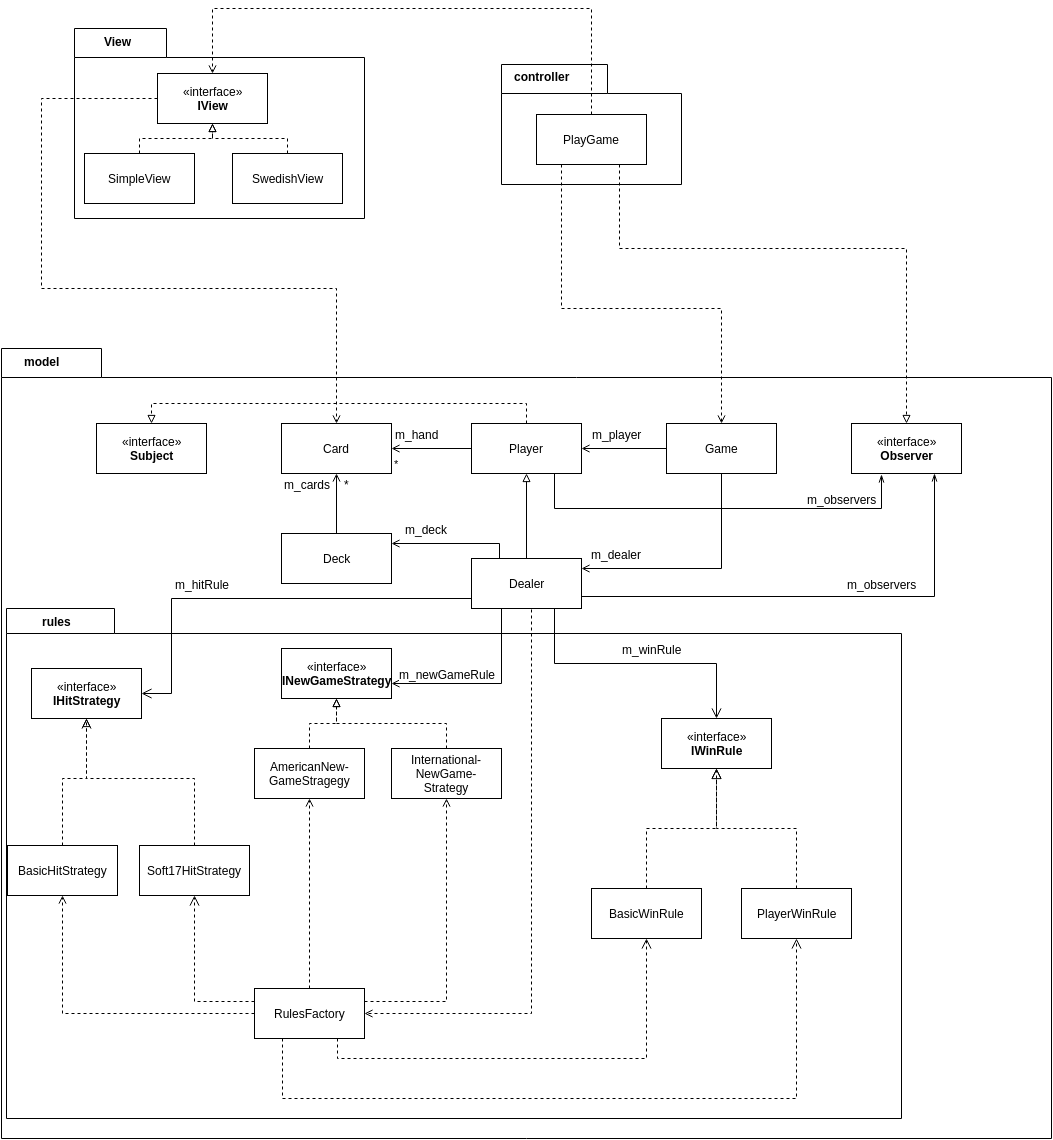

The diagram above was exported from draw.io. Its source (the exported page's mxGraphModel, read from the mxfile embedded in the PNG):
<mxGraphModel dx="2070" dy="1120" grid="1" gridSize="10" guides="1" tooltips="1" connect="1" arrows="1" fold="1" page="1" pageScale="1" pageWidth="850" pageHeight="1100" math="0" shadow="0">
  <root>
    <mxCell id="0" />
    <mxCell id="1" parent="0" />
    <mxCell id="56bfa83857770733-42" value="" style="shape=folder;fontStyle=1;spacingTop=10;tabWidth=100;tabHeight=29;tabPosition=left;html=1;" vertex="1" parent="1">
      <mxGeometry x="10" y="350" width="1050" height="790" as="geometry" />
    </mxCell>
    <mxCell id="56bfa83857770733-39" value="" style="shape=folder;fontStyle=1;spacingTop=10;tabWidth=108;tabHeight=25;tabPosition=left;html=1;" vertex="1" parent="1">
      <mxGeometry x="15" y="610" width="895" height="510" as="geometry" />
    </mxCell>
    <mxCell id="56bfa83857770733-8" value="«interface»&lt;br&gt;&lt;b&gt;INewGameStrategy&lt;/b&gt;" style="html=1;" vertex="1" parent="1">
      <mxGeometry x="290" y="650" width="110" height="50" as="geometry" />
    </mxCell>
    <mxCell id="56bfa83857770733-9" value="BasicHitStrategy" style="html=1;" vertex="1" parent="1">
      <mxGeometry x="16" y="847" width="110" height="50" as="geometry" />
    </mxCell>
    <mxCell id="56bfa83857770733-10" value="RulesFactory" style="html=1;" vertex="1" parent="1">
      <mxGeometry x="263" y="990" width="110" height="50" as="geometry" />
    </mxCell>
    <mxCell id="56bfa83857770733-11" value="AmericanNew-&lt;div&gt;GameStragegy&lt;/div&gt;" style="html=1;" vertex="1" parent="1">
      <mxGeometry x="263" y="750" width="110" height="50" as="geometry" />
    </mxCell>
    <mxCell id="56bfa83857770733-12" value="International-&lt;div&gt;NewGame-&lt;/div&gt;&lt;div&gt;Strategy&lt;/div&gt;" style="html=1;" vertex="1" parent="1">
      <mxGeometry x="400" y="750" width="110" height="50" as="geometry" />
    </mxCell>
    <mxCell id="56bfa83857770733-13" value="" style="endArrow=block;html=1;dashed=1;endFill=0;exitX=0.5;exitY=0;entryX=0.5;entryY=1;rounded=0;" edge="1" parent="1" source="56bfa83857770733-9" target="56bfa83857770733-7">
      <mxGeometry x="182" y="530" width="50" height="50" as="geometry">
        <mxPoint x="182" y="560" as="sourcePoint" />
        <mxPoint x="255" y="530" as="targetPoint" />
        <Array as="points">
          <mxPoint x="71" y="780" />
          <mxPoint x="80" y="780" />
          <mxPoint x="95" y="780" />
        </Array>
      </mxGeometry>
    </mxCell>
    <mxCell id="56bfa83857770733-14" value="" style="endArrow=open;html=1;dashed=1;exitX=0;exitY=0.5;entryX=0.5;entryY=1;endFill=0;rounded=0;" edge="1" parent="1" source="56bfa83857770733-10" target="56bfa83857770733-9">
      <mxGeometry width="50" height="50" relative="1" as="geometry">
        <mxPoint y="260" as="sourcePoint" />
        <mxPoint x="50" y="210" as="targetPoint" />
        <Array as="points">
          <mxPoint x="71" y="1015" />
        </Array>
      </mxGeometry>
    </mxCell>
    <mxCell id="56bfa83857770733-16" style="edgeStyle=orthogonalEdgeStyle;rounded=0;html=1;exitX=0.5;exitY=0;dashed=1;endArrow=block;endFill=0;jettySize=auto;orthogonalLoop=1;" edge="1" parent="1" source="56bfa83857770733-11" target="56bfa83857770733-8">
      <mxGeometry relative="1" as="geometry" />
    </mxCell>
    <mxCell id="56bfa83857770733-17" style="edgeStyle=orthogonalEdgeStyle;rounded=0;html=1;entryX=0.5;entryY=1;dashed=1;endArrow=block;endFill=0;jettySize=auto;orthogonalLoop=1;" edge="1" parent="1" source="56bfa83857770733-12" target="56bfa83857770733-8">
      <mxGeometry relative="1" as="geometry" />
    </mxCell>
    <mxCell id="56bfa83857770733-18" style="edgeStyle=orthogonalEdgeStyle;rounded=0;html=1;dashed=1;endArrow=open;endFill=0;jettySize=auto;orthogonalLoop=1;" edge="1" parent="1" source="56bfa83857770733-10" target="56bfa83857770733-11">
      <mxGeometry relative="1" as="geometry" />
    </mxCell>
    <mxCell id="56bfa83857770733-19" style="edgeStyle=orthogonalEdgeStyle;rounded=0;html=1;exitX=1;exitY=0.25;entryX=0.5;entryY=1;dashed=1;endArrow=open;endFill=0;jettySize=auto;orthogonalLoop=1;" edge="1" parent="1" source="56bfa83857770733-10" target="56bfa83857770733-12">
      <mxGeometry relative="1" as="geometry" />
    </mxCell>
    <mxCell id="56bfa83857770733-20" value="Card" style="html=1;" vertex="1" parent="1">
      <mxGeometry x="290" y="425" width="110" height="50" as="geometry" />
    </mxCell>
    <mxCell id="56bfa83857770733-21" value="Deck" style="html=1;" vertex="1" parent="1">
      <mxGeometry x="290" y="535" width="110" height="50" as="geometry" />
    </mxCell>
    <mxCell id="92d3b90835aec91-7" style="edgeStyle=orthogonalEdgeStyle;rounded=0;html=1;exitX=1;exitY=0.75;entryX=0.75;entryY=1;endArrow=openThin;endFill=0;jettySize=auto;orthogonalLoop=1;" edge="1" parent="1" source="56bfa83857770733-22" target="3bf6ef41d598c76-2">
      <mxGeometry relative="1" as="geometry" />
    </mxCell>
    <mxCell id="92d3b90835aec91-8" value="m_observers" style="text;html=1;resizable=0;points=[];align=center;verticalAlign=middle;labelBackgroundColor=#ffffff;" vertex="1" connectable="0" parent="92d3b90835aec91-7">
      <mxGeometry x="0.8697" y="-1" relative="1" as="geometry">
        <mxPoint x="-54" y="79" as="offset" />
      </mxGeometry>
    </mxCell>
    <mxCell id="56bfa83857770733-22" value="Dealer" style="html=1;" vertex="1" parent="1">
      <mxGeometry x="480" y="560" width="110" height="50" as="geometry" />
    </mxCell>
    <mxCell id="92d3b90835aec91-4" style="edgeStyle=orthogonalEdgeStyle;rounded=0;html=1;exitX=0.5;exitY=0;entryX=0.5;entryY=0;endArrow=block;endFill=0;jettySize=auto;orthogonalLoop=1;dashed=1;" edge="1" parent="1" source="56bfa83857770733-24" target="3bf6ef41d598c76-1">
      <mxGeometry relative="1" as="geometry">
        <Array as="points">
          <mxPoint x="535" y="405" />
          <mxPoint x="160" y="405" />
        </Array>
      </mxGeometry>
    </mxCell>
    <mxCell id="92d3b90835aec91-6" style="edgeStyle=orthogonalEdgeStyle;rounded=0;html=1;exitX=0.75;exitY=1;endArrow=openThin;endFill=0;jettySize=auto;orthogonalLoop=1;" edge="1" parent="1" source="56bfa83857770733-24">
      <mxGeometry relative="1" as="geometry">
        <mxPoint x="890" y="476" as="targetPoint" />
        <Array as="points">
          <mxPoint x="563" y="510" />
          <mxPoint x="890" y="510" />
        </Array>
      </mxGeometry>
    </mxCell>
    <mxCell id="92d3b90835aec91-9" value="m_observers" style="text;html=1;resizable=0;points=[];align=center;verticalAlign=middle;labelBackgroundColor=#ffffff;" vertex="1" connectable="0" parent="92d3b90835aec91-6">
      <mxGeometry x="0.7322" y="-1" relative="1" as="geometry">
        <mxPoint x="-21" y="-11" as="offset" />
      </mxGeometry>
    </mxCell>
    <mxCell id="56bfa83857770733-24" value="Player" style="html=1;" vertex="1" parent="1">
      <mxGeometry x="480" y="425" width="110" height="50" as="geometry" />
    </mxCell>
    <mxCell id="56bfa83857770733-25" value="Game" style="html=1;" vertex="1" parent="1">
      <mxGeometry x="675" y="425" width="110" height="50" as="geometry" />
    </mxCell>
    <mxCell id="56bfa83857770733-27" style="edgeStyle=orthogonalEdgeStyle;rounded=0;html=1;entryX=0.5;entryY=1;endArrow=block;endFill=0;jettySize=auto;orthogonalLoop=1;" edge="1" parent="1" source="56bfa83857770733-22" target="56bfa83857770733-24">
      <mxGeometry relative="1" as="geometry" />
    </mxCell>
    <mxCell id="56bfa83857770733-28" style="edgeStyle=orthogonalEdgeStyle;rounded=0;html=1;exitX=0.25;exitY=0;endArrow=open;endFill=0;jettySize=auto;orthogonalLoop=1;" edge="1" parent="1" source="56bfa83857770733-22">
      <mxGeometry relative="1" as="geometry">
        <mxPoint x="400" y="545" as="targetPoint" />
        <Array as="points">
          <mxPoint x="508" y="545" />
          <mxPoint x="400" y="545" />
        </Array>
      </mxGeometry>
    </mxCell>
    <mxCell id="56bfa83857770733-30" value="m_deck" style="text;html=1;resizable=0;points=[];align=center;verticalAlign=middle;labelBackgroundColor=#ffffff;" vertex="1" connectable="0" parent="56bfa83857770733-28">
      <mxGeometry x="0.8551" y="1" relative="1" as="geometry">
        <mxPoint x="25" y="-16" as="offset" />
      </mxGeometry>
    </mxCell>
    <mxCell id="56bfa83857770733-29" value="*" style="edgeStyle=orthogonalEdgeStyle;rounded=0;html=1;endArrow=open;endFill=0;jettySize=auto;orthogonalLoop=1;" edge="1" parent="1" source="56bfa83857770733-24" target="56bfa83857770733-20">
      <mxGeometry x="0.875" y="15" relative="1" as="geometry">
        <mxPoint as="offset" />
      </mxGeometry>
    </mxCell>
    <mxCell id="56bfa83857770733-31" value="m_hand" style="text;html=1;resizable=0;points=[];align=center;verticalAlign=middle;labelBackgroundColor=#ffffff;" vertex="1" connectable="0" parent="56bfa83857770733-29">
      <mxGeometry x="0.725" relative="1" as="geometry">
        <mxPoint x="14" y="-15" as="offset" />
      </mxGeometry>
    </mxCell>
    <mxCell id="56bfa83857770733-32" style="edgeStyle=orthogonalEdgeStyle;rounded=0;html=1;entryX=1;entryY=0.5;endArrow=open;endFill=0;jettySize=auto;orthogonalLoop=1;" edge="1" parent="1" source="56bfa83857770733-25" target="56bfa83857770733-24">
      <mxGeometry relative="1" as="geometry" />
    </mxCell>
    <mxCell id="56bfa83857770733-33" value="m_player" style="text;html=1;resizable=0;points=[];align=center;verticalAlign=middle;labelBackgroundColor=#ffffff;" vertex="1" connectable="0" parent="56bfa83857770733-32">
      <mxGeometry x="0.7846" y="1" relative="1" as="geometry">
        <mxPoint x="26" y="-16" as="offset" />
      </mxGeometry>
    </mxCell>
    <mxCell id="56bfa83857770733-34" style="edgeStyle=orthogonalEdgeStyle;rounded=0;html=1;endArrow=open;endFill=0;jettySize=auto;orthogonalLoop=1;" edge="1" parent="1" source="56bfa83857770733-25">
      <mxGeometry relative="1" as="geometry">
        <Array as="points">
          <mxPoint x="730" y="570" />
          <mxPoint x="590" y="570" />
        </Array>
        <mxPoint x="590" y="570" as="targetPoint" />
      </mxGeometry>
    </mxCell>
    <mxCell id="56bfa83857770733-35" value="m_dealer" style="text;html=1;resizable=0;points=[];align=center;verticalAlign=middle;labelBackgroundColor=#ffffff;" vertex="1" connectable="0" parent="56bfa83857770733-34">
      <mxGeometry x="0.808" y="1" relative="1" as="geometry">
        <mxPoint x="11" y="-16" as="offset" />
      </mxGeometry>
    </mxCell>
    <mxCell id="56bfa83857770733-36" style="edgeStyle=orthogonalEdgeStyle;rounded=0;html=1;entryX=0.5;entryY=1;endArrow=open;endFill=0;jettySize=auto;orthogonalLoop=1;" edge="1" parent="1" source="56bfa83857770733-21" target="56bfa83857770733-20">
      <mxGeometry relative="1" as="geometry" />
    </mxCell>
    <mxCell id="56bfa83857770733-37" value="m_cards" style="text;html=1;resizable=0;points=[];align=center;verticalAlign=middle;labelBackgroundColor=#ffffff;" vertex="1" connectable="0" parent="56bfa83857770733-36">
      <mxGeometry x="0.6667" y="-2" relative="1" as="geometry">
        <mxPoint x="-32" as="offset" />
      </mxGeometry>
    </mxCell>
    <mxCell id="56bfa83857770733-38" value="*" style="text;html=1;resizable=0;points=[];align=center;verticalAlign=middle;labelBackgroundColor=#ffffff;" vertex="1" connectable="0" parent="56bfa83857770733-36">
      <mxGeometry x="0.6333" y="-3" relative="1" as="geometry">
        <mxPoint x="7" y="-1" as="offset" />
      </mxGeometry>
    </mxCell>
    <mxCell id="56bfa83857770733-43" value="model" style="text;html=1;align=center;fontStyle=1;verticalAlign=middle;spacingLeft=3;spacingRight=3;strokeColor=none;rotatable=0;points=[[0,0.5],[1,0.5]];portConstraint=eastwest;" vertex="1" parent="1">
      <mxGeometry x="10" y="350" width="80" height="26" as="geometry" />
    </mxCell>
    <mxCell id="56bfa83857770733-47" value="" style="group" vertex="1" connectable="0" parent="1">
      <mxGeometry x="510" y="65" width="180" height="121" as="geometry" />
    </mxCell>
    <mxCell id="56bfa83857770733-45" value="" style="shape=folder;fontStyle=1;spacingTop=10;tabWidth=106;tabHeight=29;tabPosition=left;html=1;" vertex="1" parent="56bfa83857770733-47">
      <mxGeometry y="1" width="180" height="120" as="geometry" />
    </mxCell>
    <mxCell id="56bfa83857770733-46" value="controller" style="text;html=1;align=center;fontStyle=1;verticalAlign=middle;spacingLeft=3;spacingRight=3;strokeColor=none;rotatable=0;points=[[0,0.5],[1,0.5]];portConstraint=eastwest;" vertex="1" parent="56bfa83857770733-47">
      <mxGeometry width="80" height="26" as="geometry" />
    </mxCell>
    <mxCell id="56bfa83857770733-48" value="PlayGame" style="html=1;" vertex="1" parent="56bfa83857770733-47">
      <mxGeometry x="35" y="51" width="110" height="50" as="geometry" />
    </mxCell>
    <mxCell id="56bfa83857770733-49" value="" style="group" vertex="1" connectable="0" parent="1">
      <mxGeometry x="83" y="30" width="290" height="190" as="geometry" />
    </mxCell>
    <mxCell id="56bfa83857770733-6" value="" style="shape=folder;fontStyle=1;spacingTop=10;tabWidth=92;tabHeight=29;tabPosition=left;html=1;" vertex="1" parent="56bfa83857770733-49">
      <mxGeometry width="290" height="190" as="geometry" />
    </mxCell>
    <mxCell id="56bfa83857770733-1" value="«interface»&lt;br&gt;&lt;b&gt;IView&lt;/b&gt;" style="html=1;" vertex="1" parent="56bfa83857770733-49">
      <mxGeometry x="83" y="45" width="110" height="50" as="geometry" />
    </mxCell>
    <mxCell id="56bfa83857770733-2" value="SimpleView" style="html=1;" vertex="1" parent="56bfa83857770733-49">
      <mxGeometry x="10" y="125" width="110" height="50" as="geometry" />
    </mxCell>
    <mxCell id="56bfa83857770733-3" value="SwedishView" style="html=1;" vertex="1" parent="56bfa83857770733-49">
      <mxGeometry x="158" y="125" width="110" height="50" as="geometry" />
    </mxCell>
    <mxCell id="56bfa83857770733-4" value="" style="endArrow=block;html=1;dashed=1;endFill=0;exitX=0.5;exitY=0;entryX=0.5;entryY=1;rounded=0;" edge="1" parent="56bfa83857770733-49" source="56bfa83857770733-2" target="56bfa83857770733-1">
      <mxGeometry width="50" height="50" relative="1" as="geometry">
        <mxPoint x="-277" y="-15" as="sourcePoint" />
        <mxPoint x="93" y="125" as="targetPoint" />
        <Array as="points">
          <mxPoint x="65" y="110" />
          <mxPoint x="138" y="110" />
        </Array>
      </mxGeometry>
    </mxCell>
    <mxCell id="56bfa83857770733-5" value="" style="endArrow=block;html=1;dashed=1;endFill=0;exitX=0.5;exitY=0;entryX=0.5;entryY=1;rounded=0;" edge="1" parent="56bfa83857770733-49" source="56bfa83857770733-3" target="56bfa83857770733-1">
      <mxGeometry x="-267" y="-5" width="50" height="50" as="geometry">
        <mxPoint x="-267" y="-5" as="sourcePoint" />
        <mxPoint x="103" y="135" as="targetPoint" />
        <Array as="points">
          <mxPoint x="213" y="110" />
          <mxPoint x="138" y="110" />
        </Array>
      </mxGeometry>
    </mxCell>
    <mxCell id="56bfa83857770733-44" value="View" style="text;html=1;align=center;fontStyle=1;verticalAlign=middle;spacingLeft=3;spacingRight=3;strokeColor=none;rotatable=0;points=[[0,0.5],[1,0.5]];portConstraint=eastwest;" vertex="1" parent="56bfa83857770733-49">
      <mxGeometry x="3" width="80" height="26" as="geometry" />
    </mxCell>
    <mxCell id="56bfa83857770733-50" style="edgeStyle=orthogonalEdgeStyle;rounded=0;html=1;entryX=0.5;entryY=0;endArrow=open;endFill=0;jettySize=auto;orthogonalLoop=1;dashed=1;" edge="1" parent="1" source="56bfa83857770733-48" target="56bfa83857770733-1">
      <mxGeometry relative="1" as="geometry">
        <Array as="points">
          <mxPoint x="600" y="10" />
          <mxPoint x="221" y="10" />
        </Array>
      </mxGeometry>
    </mxCell>
    <mxCell id="56bfa83857770733-51" style="edgeStyle=orthogonalEdgeStyle;rounded=0;html=1;exitX=0;exitY=0.5;entryX=0.5;entryY=0;dashed=1;endArrow=open;endFill=0;jettySize=auto;orthogonalLoop=1;" edge="1" parent="1" source="56bfa83857770733-1" target="56bfa83857770733-20">
      <mxGeometry relative="1" as="geometry">
        <Array as="points">
          <mxPoint x="50" y="100" />
          <mxPoint x="50" y="290" />
          <mxPoint x="345" y="290" />
        </Array>
      </mxGeometry>
    </mxCell>
    <mxCell id="56bfa83857770733-52" style="edgeStyle=orthogonalEdgeStyle;rounded=0;html=1;entryX=0.5;entryY=0;dashed=1;endArrow=open;endFill=0;jettySize=auto;orthogonalLoop=1;" edge="1" parent="1" target="56bfa83857770733-25">
      <mxGeometry relative="1" as="geometry">
        <mxPoint x="570" y="166" as="sourcePoint" />
        <Array as="points">
          <mxPoint x="570" y="166" />
          <mxPoint x="570" y="310" />
          <mxPoint x="730" y="310" />
        </Array>
      </mxGeometry>
    </mxCell>
    <mxCell id="56bfa83857770733-53" style="edgeStyle=orthogonalEdgeStyle;rounded=0;html=1;exitX=0.75;exitY=1;dashed=1;endArrow=open;endFill=0;jettySize=auto;orthogonalLoop=1;entryX=1;entryY=0.5;" edge="1" parent="1" source="56bfa83857770733-22" target="56bfa83857770733-10">
      <mxGeometry relative="1" as="geometry">
        <Array as="points">
          <mxPoint x="540" y="610" />
          <mxPoint x="540" y="1015" />
        </Array>
      </mxGeometry>
    </mxCell>
    <mxCell id="56bfa83857770733-56" style="edgeStyle=orthogonalEdgeStyle;rounded=0;html=1;exitX=0.5;exitY=1;endArrow=open;endFill=0;jettySize=auto;orthogonalLoop=1;" edge="1" parent="1" source="56bfa83857770733-22">
      <mxGeometry relative="1" as="geometry">
        <Array as="points">
          <mxPoint x="510" y="610" />
          <mxPoint x="510" y="685" />
        </Array>
        <mxPoint x="400" y="685" as="targetPoint" />
      </mxGeometry>
    </mxCell>
    <mxCell id="56bfa83857770733-57" value="m_newGameRule" style="text;html=1;resizable=0;points=[];align=center;verticalAlign=middle;labelBackgroundColor=#ffffff;" vertex="1" connectable="0" parent="56bfa83857770733-56">
      <mxGeometry x="0.88" y="2" relative="1" as="geometry">
        <mxPoint x="42" y="-12" as="offset" />
      </mxGeometry>
    </mxCell>
    <mxCell id="56bfa83857770733-40" value="rules" style="text;html=1;align=center;fontStyle=1;verticalAlign=middle;spacingLeft=3;spacingRight=3;strokeColor=none;rotatable=0;points=[[0,0.5],[1,0.5]];portConstraint=eastwest;" vertex="1" parent="1">
      <mxGeometry x="25" y="610" width="80" height="26" as="geometry" />
    </mxCell>
    <mxCell id="56bfa83857770733-7" value="«interface»&lt;br&gt;&lt;b&gt;IHitStrategy&lt;/b&gt;" style="html=1;" vertex="1" parent="1">
      <mxGeometry x="40" y="670" width="110" height="50" as="geometry" />
    </mxCell>
    <mxCell id="440e2e4aad94fa30-1" value="«interface»&lt;br&gt;&lt;b&gt;IWinRule&lt;/b&gt;" style="html=1;fontSize=12;" vertex="1" parent="1">
      <mxGeometry x="670" y="720" width="110" height="50" as="geometry" />
    </mxCell>
    <mxCell id="440e2e4aad94fa30-3" value="Soft17HitStrategy" style="html=1;fontSize=12;" vertex="1" parent="1">
      <mxGeometry x="148" y="847" width="110" height="50" as="geometry" />
    </mxCell>
    <mxCell id="440e2e4aad94fa30-4" value="BasicWinRule" style="html=1;fontSize=12;" vertex="1" parent="1">
      <mxGeometry x="600" y="890" width="110" height="50" as="geometry" />
    </mxCell>
    <mxCell id="440e2e4aad94fa30-5" value="PlayerWinRule" style="html=1;fontSize=12;" vertex="1" parent="1">
      <mxGeometry x="750" y="890" width="110" height="50" as="geometry" />
    </mxCell>
    <mxCell id="440e2e4aad94fa30-7" style="edgeStyle=orthogonalEdgeStyle;rounded=0;html=1;exitX=0;exitY=0.25;entryX=0.5;entryY=1;startArrow=none;startFill=0;startSize=8;endArrow=open;endFill=0;endSize=8;jettySize=auto;orthogonalLoop=1;fontSize=12;dashed=1;" edge="1" parent="1" source="56bfa83857770733-10" target="440e2e4aad94fa30-3">
      <mxGeometry relative="1" as="geometry" />
    </mxCell>
    <mxCell id="440e2e4aad94fa30-8" style="edgeStyle=orthogonalEdgeStyle;rounded=0;html=1;exitX=0.5;exitY=0;entryX=0.5;entryY=1;dashed=1;startArrow=none;startFill=0;startSize=8;endArrow=open;endFill=0;endSize=8;jettySize=auto;orthogonalLoop=1;fontSize=12;" edge="1" parent="1" source="440e2e4aad94fa30-3" target="56bfa83857770733-7">
      <mxGeometry relative="1" as="geometry">
        <Array as="points">
          <mxPoint x="203" y="780" />
          <mxPoint x="95" y="780" />
        </Array>
      </mxGeometry>
    </mxCell>
    <mxCell id="440e2e4aad94fa30-10" style="edgeStyle=orthogonalEdgeStyle;rounded=0;html=1;exitX=0.5;exitY=0;entryX=0.5;entryY=1;dashed=1;startArrow=none;startFill=0;startSize=8;endArrow=open;endFill=0;endSize=8;jettySize=auto;orthogonalLoop=1;fontSize=12;" edge="1" parent="1" source="440e2e4aad94fa30-4" target="440e2e4aad94fa30-1">
      <mxGeometry relative="1" as="geometry" />
    </mxCell>
    <mxCell id="440e2e4aad94fa30-11" style="edgeStyle=orthogonalEdgeStyle;rounded=0;html=1;exitX=0.5;exitY=0;entryX=0.5;entryY=1;dashed=1;startArrow=none;startFill=0;startSize=8;endArrow=block;endFill=0;endSize=8;jettySize=auto;orthogonalLoop=1;fontSize=12;" edge="1" parent="1" source="440e2e4aad94fa30-5" target="440e2e4aad94fa30-1">
      <mxGeometry relative="1" as="geometry" />
    </mxCell>
    <mxCell id="440e2e4aad94fa30-12" style="edgeStyle=orthogonalEdgeStyle;rounded=0;html=1;exitX=0.75;exitY=1;entryX=0.5;entryY=1;dashed=1;startArrow=none;startFill=0;startSize=8;endArrow=open;endFill=0;endSize=8;jettySize=auto;orthogonalLoop=1;fontSize=12;" edge="1" parent="1" source="56bfa83857770733-10" target="440e2e4aad94fa30-4">
      <mxGeometry relative="1" as="geometry" />
    </mxCell>
    <mxCell id="440e2e4aad94fa30-13" style="edgeStyle=orthogonalEdgeStyle;rounded=0;html=1;exitX=0.25;exitY=1;entryX=0.5;entryY=1;dashed=1;startArrow=none;startFill=0;startSize=8;endArrow=open;endFill=0;endSize=8;jettySize=auto;orthogonalLoop=1;fontSize=12;" edge="1" parent="1" source="56bfa83857770733-10" target="440e2e4aad94fa30-5">
      <mxGeometry relative="1" as="geometry">
        <Array as="points">
          <mxPoint x="291" y="1100" />
          <mxPoint x="805" y="1100" />
        </Array>
      </mxGeometry>
    </mxCell>
    <mxCell id="440e2e4aad94fa30-14" style="edgeStyle=orthogonalEdgeStyle;rounded=0;html=1;exitX=0.75;exitY=1;startArrow=none;startFill=0;startSize=8;endArrow=open;endFill=0;endSize=8;jettySize=auto;orthogonalLoop=1;fontSize=12;" edge="1" parent="1" source="56bfa83857770733-22" target="440e2e4aad94fa30-1">
      <mxGeometry relative="1" as="geometry" />
    </mxCell>
    <mxCell id="440e2e4aad94fa30-15" value="m_winRule" style="text;html=1;resizable=0;points=[];align=center;verticalAlign=middle;labelBackgroundColor=#ffffff;fontSize=12;" vertex="1" connectable="0" parent="440e2e4aad94fa30-14">
      <mxGeometry x="0.125" relative="1" as="geometry">
        <mxPoint x="-1" y="-15" as="offset" />
      </mxGeometry>
    </mxCell>
    <mxCell id="440e2e4aad94fa30-16" style="edgeStyle=orthogonalEdgeStyle;rounded=0;html=1;exitX=0;exitY=0.5;entryX=1;entryY=0.5;startArrow=none;startFill=0;startSize=8;endArrow=open;endFill=0;endSize=8;jettySize=auto;orthogonalLoop=1;fontSize=12;" edge="1" parent="1" source="56bfa83857770733-22" target="56bfa83857770733-7">
      <mxGeometry relative="1" as="geometry">
        <Array as="points">
          <mxPoint x="480" y="600" />
          <mxPoint x="180" y="600" />
          <mxPoint x="180" y="695" />
        </Array>
      </mxGeometry>
    </mxCell>
    <mxCell id="440e2e4aad94fa30-17" value="m_hitRule" style="text;html=1;resizable=0;points=[];align=center;verticalAlign=middle;labelBackgroundColor=#ffffff;fontSize=12;" vertex="1" connectable="0" parent="440e2e4aad94fa30-16">
      <mxGeometry x="0.2818" y="-1" relative="1" as="geometry">
        <mxPoint x="-3" y="-14" as="offset" />
      </mxGeometry>
    </mxCell>
    <mxCell id="3bf6ef41d598c76-1" value="«interface»&lt;br&gt;&lt;b&gt;Subject&lt;/b&gt;" style="html=1;" vertex="1" parent="1">
      <mxGeometry x="105" y="425" width="110" height="50" as="geometry" />
    </mxCell>
    <mxCell id="3bf6ef41d598c76-2" value="«interface»&lt;br&gt;&lt;b&gt;Observ&lt;/b&gt;&lt;b&gt;er&lt;/b&gt;" style="html=1;" vertex="1" parent="1">
      <mxGeometry x="860" y="425" width="110" height="50" as="geometry" />
    </mxCell>
    <mxCell id="92d3b90835aec91-5" style="edgeStyle=orthogonalEdgeStyle;rounded=0;html=1;exitX=0.75;exitY=1;dashed=1;endArrow=block;endFill=0;jettySize=auto;orthogonalLoop=1;" edge="1" parent="1" source="56bfa83857770733-48" target="3bf6ef41d598c76-2">
      <mxGeometry relative="1" as="geometry">
        <Array as="points">
          <mxPoint x="628" y="250" />
          <mxPoint x="915" y="250" />
        </Array>
      </mxGeometry>
    </mxCell>
  </root>
</mxGraphModel>